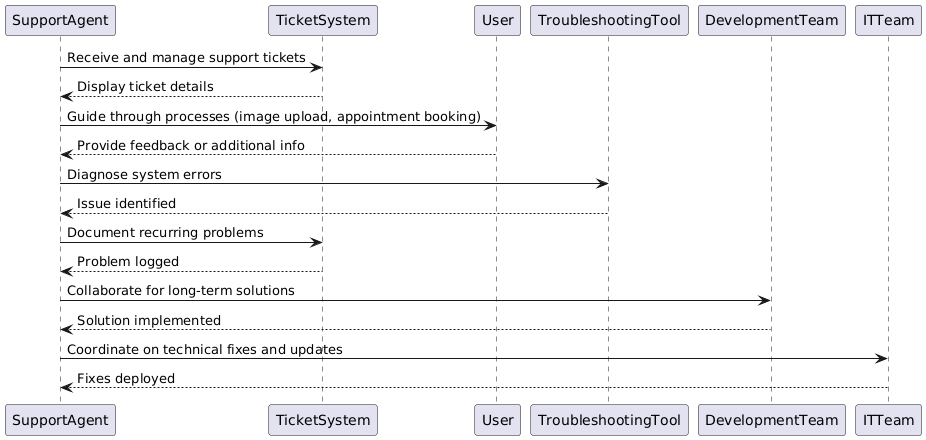

The diagram above was rendered by PlantUML. Its source (embedded in the PNG):
@startuml
SupportAgent -> TicketSystem: Receive and manage support tickets  
TicketSystem --> SupportAgent: Display ticket details  

SupportAgent -> User: Guide through processes (image upload, appointment booking)  
User --> SupportAgent: Provide feedback or additional info  

SupportAgent -> TroubleshootingTool: Diagnose system errors  
TroubleshootingTool --> SupportAgent: Issue identified  

SupportAgent -> TicketSystem: Document recurring problems  
TicketSystem --> SupportAgent: Problem logged  

SupportAgent -> DevelopmentTeam: Collaborate for long-term solutions  
DevelopmentTeam --> SupportAgent: Solution implemented  

SupportAgent -> ITTeam: Coordinate on technical fixes and updates  
ITTeam --> SupportAgent: Fixes deployed
@enduml